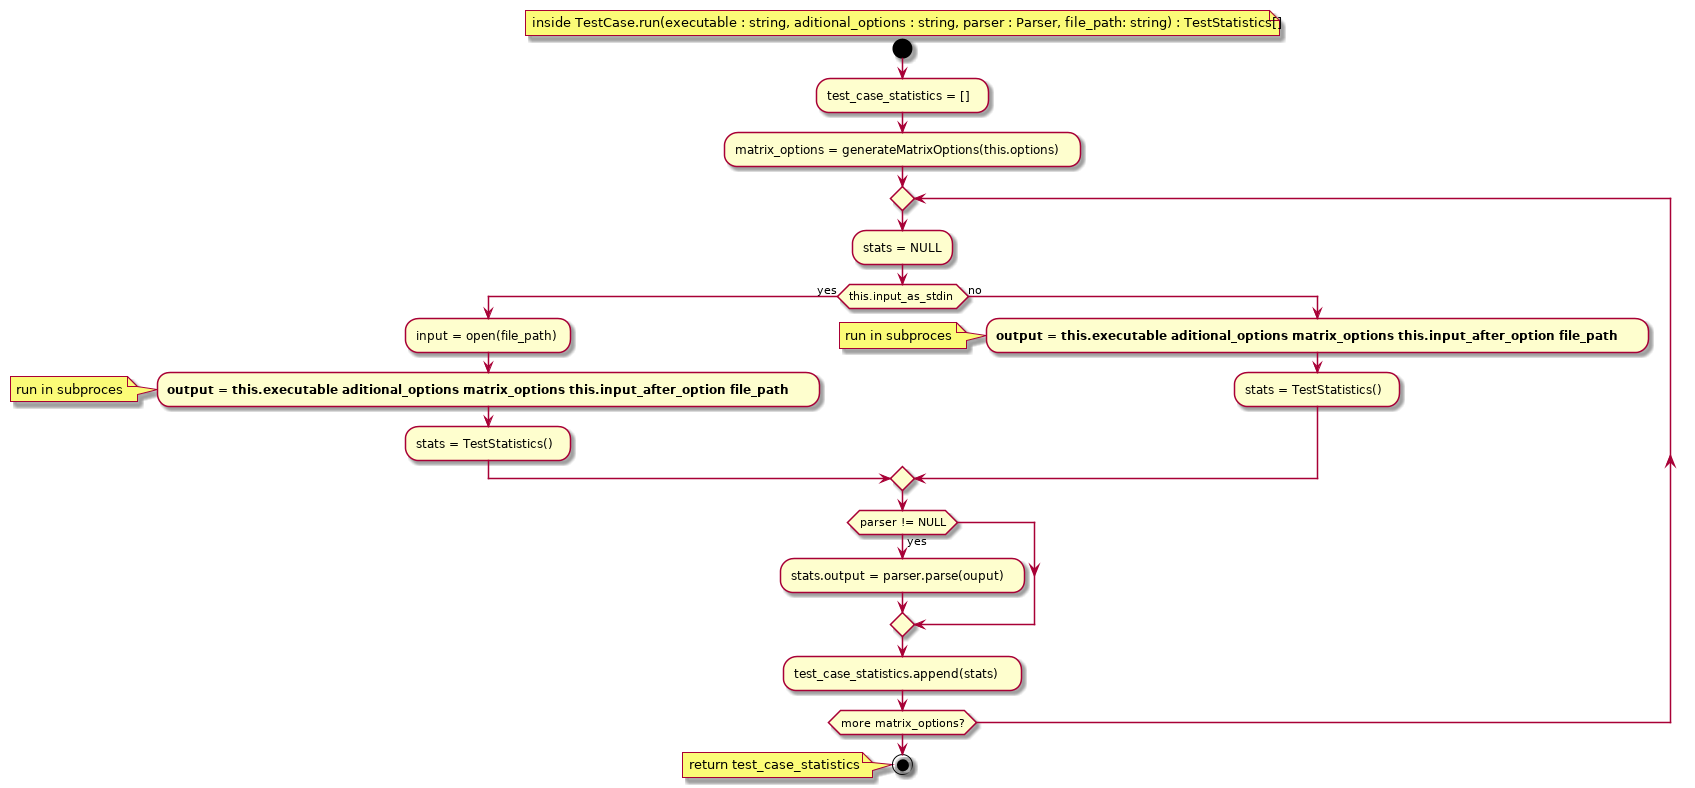

The diagram above was rendered by PlantUML. Its source (embedded in the PNG):
@startuml
floating note: inside TestCase.run(executable : string, aditional_options : string, parser : Parser, file_path: string) : TestStatistics[]
start


:test_case_statistics = [];
:matrix_options = generateMatrixOptions(this.options);
repeat
:stats = NULL;
if (this.input_as_stdin) then (yes)
  :input = open(file_path);
  :<b>output = this.executable aditional_options matrix_options this.input_after_option file_path</b>;
  note: run in subproces
  :stats = TestStatistics();
else (no)
  :<b>output = this.executable aditional_options matrix_options this.input_after_option file_path</b>;
  note: run in subproces
  :stats = TestStatistics();
endif

if (parser != NULL) then (yes)
  :stats.output = parser.parse(ouput);
endif
:test_case_statistics.append(stats);
repeat while (more matrix_options?)

stop
note: return test_case_statistics

@enduml